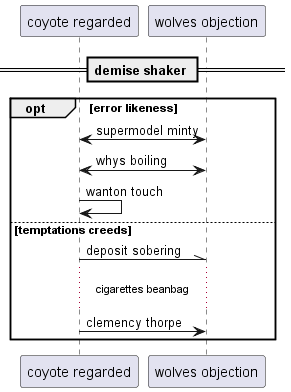

The diagram above was rendered by PlantUML. Its source (embedded in the PNG):
@startuml
participant "coyote regarded" as 0
participant "wolves objection" as 1
== demise shaker ==
opt error likeness
0 <-> 1: supermodel minty
0 <-> 1: whys boiling
0 -> 0: wanton touch
else temptations creeds
0 -\\ 1: deposit sobering
...cigarettes beanbag...
0 -> 1: clemency thorpe
end
@enduml